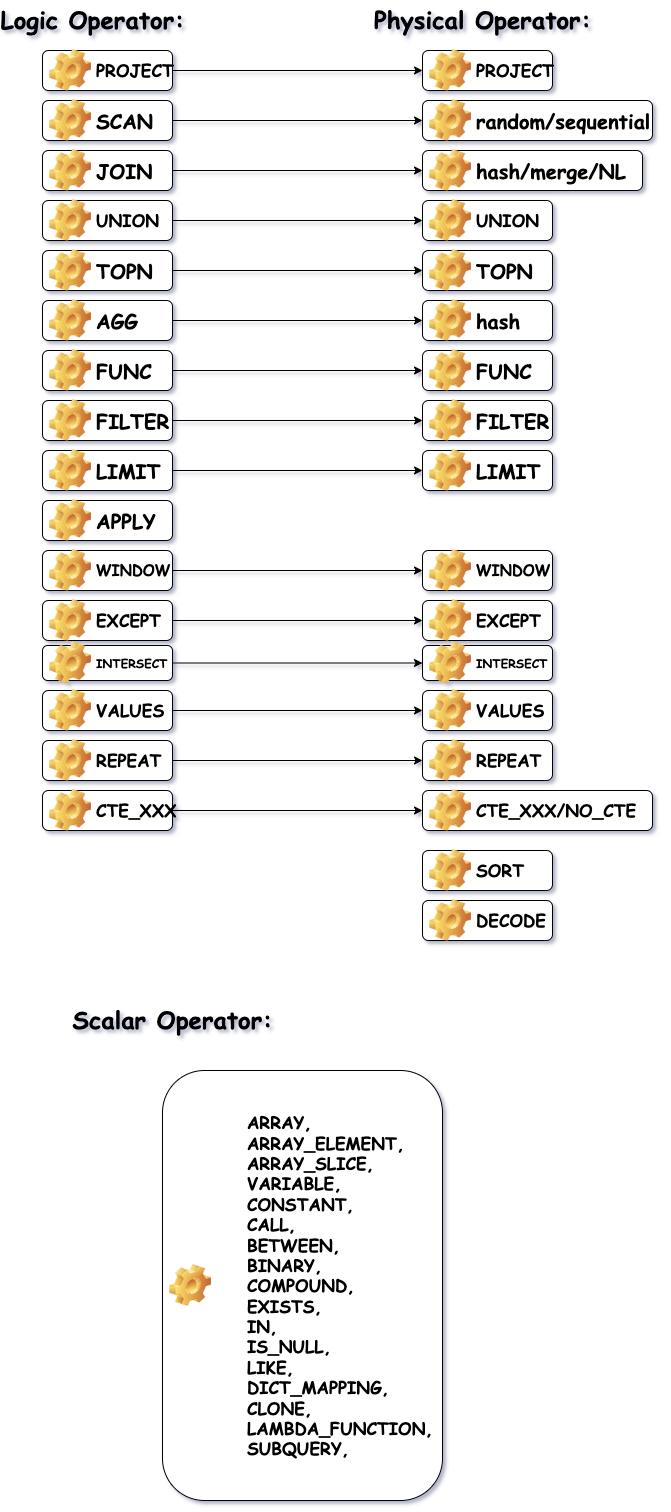

The diagram above was exported from draw.io. Its source (the exported page's mxGraphModel, read from the mxfile embedded in the PNG):
<mxGraphModel dx="1072" dy="693" grid="1" gridSize="10" guides="1" tooltips="1" connect="1" arrows="1" fold="1" page="1" pageScale="1" pageWidth="827" pageHeight="1169" math="0" shadow="0">
  <root>
    <mxCell id="0" />
    <mxCell id="1" parent="0" />
    <mxCell id="89jEi_YSSt3OsG0IHcYa-23" value="" style="edgeStyle=orthogonalEdgeStyle;rounded=0;orthogonalLoop=1;jettySize=auto;html=1;fontFamily=Comic Sans MS;fontSize=12;" edge="1" parent="1" source="89jEi_YSSt3OsG0IHcYa-1" target="89jEi_YSSt3OsG0IHcYa-22">
      <mxGeometry relative="1" as="geometry" />
    </mxCell>
    <mxCell id="89jEi_YSSt3OsG0IHcYa-1" value="&lt;font face=&quot;Comic Sans MS&quot; style=&quot;font-size: 20px;&quot;&gt;SCAN&lt;/font&gt;" style="label;whiteSpace=wrap;html=1;image=img/clipart/Gear_128x128.png" vertex="1" parent="1">
      <mxGeometry x="110" y="130" width="130" height="40" as="geometry" />
    </mxCell>
    <mxCell id="89jEi_YSSt3OsG0IHcYa-2" value="&lt;font face=&quot;Comic Sans MS&quot; style=&quot;font-size: 20px;&quot;&gt;APPLY&lt;/font&gt;" style="label;whiteSpace=wrap;html=1;image=img/clipart/Gear_128x128.png" vertex="1" parent="1">
      <mxGeometry x="110" y="530" width="130" height="40" as="geometry" />
    </mxCell>
    <mxCell id="89jEi_YSSt3OsG0IHcYa-21" value="" style="edgeStyle=orthogonalEdgeStyle;rounded=0;orthogonalLoop=1;jettySize=auto;html=1;fontFamily=Comic Sans MS;fontSize=12;" edge="1" parent="1" source="89jEi_YSSt3OsG0IHcYa-3" target="89jEi_YSSt3OsG0IHcYa-20">
      <mxGeometry relative="1" as="geometry" />
    </mxCell>
    <mxCell id="89jEi_YSSt3OsG0IHcYa-3" value="&lt;font face=&quot;Comic Sans MS&quot; style=&quot;font-size: 20px;&quot;&gt;JOIN&lt;/font&gt;" style="label;whiteSpace=wrap;html=1;image=img/clipart/Gear_128x128.png" vertex="1" parent="1">
      <mxGeometry x="110" y="180" width="130" height="40" as="geometry" />
    </mxCell>
    <mxCell id="89jEi_YSSt3OsG0IHcYa-37" value="" style="edgeStyle=orthogonalEdgeStyle;rounded=0;orthogonalLoop=1;jettySize=auto;html=1;fontFamily=Comic Sans MS;fontSize=12;" edge="1" parent="1" source="89jEi_YSSt3OsG0IHcYa-4" target="89jEi_YSSt3OsG0IHcYa-36">
      <mxGeometry relative="1" as="geometry" />
    </mxCell>
    <mxCell id="89jEi_YSSt3OsG0IHcYa-4" value="&lt;font face=&quot;Comic Sans MS&quot; style=&quot;font-size: 15px;&quot;&gt;WINDOW&lt;/font&gt;" style="label;whiteSpace=wrap;html=1;image=img/clipart/Gear_128x128.png" vertex="1" parent="1">
      <mxGeometry x="110" y="580" width="130" height="40" as="geometry" />
    </mxCell>
    <mxCell id="89jEi_YSSt3OsG0IHcYa-29" value="" style="edgeStyle=orthogonalEdgeStyle;rounded=0;orthogonalLoop=1;jettySize=auto;html=1;fontFamily=Comic Sans MS;fontSize=12;" edge="1" parent="1" source="89jEi_YSSt3OsG0IHcYa-5" target="89jEi_YSSt3OsG0IHcYa-28">
      <mxGeometry relative="1" as="geometry" />
    </mxCell>
    <mxCell id="89jEi_YSSt3OsG0IHcYa-5" value="&lt;font face=&quot;Comic Sans MS&quot; style=&quot;font-size: 20px;&quot;&gt;TOPN&lt;/font&gt;" style="label;whiteSpace=wrap;html=1;image=img/clipart/Gear_128x128.png" vertex="1" parent="1">
      <mxGeometry x="110" y="280" width="130" height="40" as="geometry" />
    </mxCell>
    <mxCell id="89jEi_YSSt3OsG0IHcYa-27" value="" style="edgeStyle=orthogonalEdgeStyle;rounded=0;orthogonalLoop=1;jettySize=auto;html=1;fontFamily=Comic Sans MS;fontSize=12;" edge="1" parent="1" source="89jEi_YSSt3OsG0IHcYa-6" target="89jEi_YSSt3OsG0IHcYa-26">
      <mxGeometry relative="1" as="geometry" />
    </mxCell>
    <mxCell id="89jEi_YSSt3OsG0IHcYa-6" value="&lt;font face=&quot;Comic Sans MS&quot; style=&quot;font-size: 20px;&quot;&gt;AGG&lt;/font&gt;" style="label;whiteSpace=wrap;html=1;image=img/clipart/Gear_128x128.png" vertex="1" parent="1">
      <mxGeometry x="110" y="330" width="130" height="40" as="geometry" />
    </mxCell>
    <mxCell id="89jEi_YSSt3OsG0IHcYa-43" value="" style="edgeStyle=orthogonalEdgeStyle;rounded=0;orthogonalLoop=1;jettySize=auto;html=1;fontFamily=Comic Sans MS;fontSize=12;" edge="1" parent="1" source="89jEi_YSSt3OsG0IHcYa-7" target="89jEi_YSSt3OsG0IHcYa-42">
      <mxGeometry relative="1" as="geometry" />
    </mxCell>
    <mxCell id="89jEi_YSSt3OsG0IHcYa-7" value="&lt;font face=&quot;Comic Sans MS&quot; style=&quot;font-size: 20px;&quot;&gt;FILTER&lt;/font&gt;" style="label;whiteSpace=wrap;html=1;image=img/clipart/Gear_128x128.png" vertex="1" parent="1">
      <mxGeometry x="110" y="430" width="130" height="40" as="geometry" />
    </mxCell>
    <mxCell id="89jEi_YSSt3OsG0IHcYa-45" value="" style="edgeStyle=orthogonalEdgeStyle;rounded=0;orthogonalLoop=1;jettySize=auto;html=1;fontFamily=Comic Sans MS;fontSize=12;" edge="1" parent="1" source="89jEi_YSSt3OsG0IHcYa-8" target="89jEi_YSSt3OsG0IHcYa-44">
      <mxGeometry relative="1" as="geometry" />
    </mxCell>
    <mxCell id="89jEi_YSSt3OsG0IHcYa-8" value="&lt;font face=&quot;Comic Sans MS&quot;&gt;&lt;span style=&quot;font-size: 20px;&quot;&gt;FUNC&lt;/span&gt;&lt;/font&gt;" style="label;whiteSpace=wrap;html=1;image=img/clipart/Gear_128x128.png" vertex="1" parent="1">
      <mxGeometry x="110" y="380" width="130" height="40" as="geometry" />
    </mxCell>
    <mxCell id="89jEi_YSSt3OsG0IHcYa-47" value="" style="edgeStyle=orthogonalEdgeStyle;rounded=0;orthogonalLoop=1;jettySize=auto;html=1;fontFamily=Comic Sans MS;fontSize=12;" edge="1" parent="1" source="89jEi_YSSt3OsG0IHcYa-9" target="89jEi_YSSt3OsG0IHcYa-46">
      <mxGeometry relative="1" as="geometry" />
    </mxCell>
    <mxCell id="89jEi_YSSt3OsG0IHcYa-9" value="&lt;font face=&quot;Comic Sans MS&quot; style=&quot;font-size: 20px;&quot;&gt;LIMIT&lt;/font&gt;" style="label;whiteSpace=wrap;html=1;image=img/clipart/Gear_128x128.png" vertex="1" parent="1">
      <mxGeometry x="110" y="480" width="130" height="40" as="geometry" />
    </mxCell>
    <mxCell id="89jEi_YSSt3OsG0IHcYa-25" value="" style="edgeStyle=orthogonalEdgeStyle;rounded=0;orthogonalLoop=1;jettySize=auto;html=1;fontFamily=Comic Sans MS;fontSize=12;" edge="1" parent="1" source="89jEi_YSSt3OsG0IHcYa-10" target="89jEi_YSSt3OsG0IHcYa-24">
      <mxGeometry relative="1" as="geometry" />
    </mxCell>
    <mxCell id="89jEi_YSSt3OsG0IHcYa-10" value="&lt;font face=&quot;Comic Sans MS&quot; style=&quot;font-size: 17px;&quot;&gt;PROJECT&lt;/font&gt;" style="label;whiteSpace=wrap;html=1;image=img/clipart/Gear_128x128.png" vertex="1" parent="1">
      <mxGeometry x="110" y="80" width="130" height="40" as="geometry" />
    </mxCell>
    <mxCell id="89jEi_YSSt3OsG0IHcYa-31" value="" style="edgeStyle=orthogonalEdgeStyle;rounded=0;orthogonalLoop=1;jettySize=auto;html=1;fontFamily=Comic Sans MS;fontSize=12;" edge="1" parent="1" source="89jEi_YSSt3OsG0IHcYa-13" target="89jEi_YSSt3OsG0IHcYa-30">
      <mxGeometry relative="1" as="geometry" />
    </mxCell>
    <mxCell id="89jEi_YSSt3OsG0IHcYa-13" value="&lt;font face=&quot;Comic Sans MS&quot; style=&quot;font-size: 17px;&quot;&gt;UNION&lt;/font&gt;" style="label;whiteSpace=wrap;html=1;image=img/clipart/Gear_128x128.png" vertex="1" parent="1">
      <mxGeometry x="110" y="230" width="130" height="40" as="geometry" />
    </mxCell>
    <mxCell id="89jEi_YSSt3OsG0IHcYa-33" value="" style="edgeStyle=orthogonalEdgeStyle;rounded=0;orthogonalLoop=1;jettySize=auto;html=1;fontFamily=Comic Sans MS;fontSize=12;" edge="1" parent="1" source="89jEi_YSSt3OsG0IHcYa-14" target="89jEi_YSSt3OsG0IHcYa-32">
      <mxGeometry relative="1" as="geometry" />
    </mxCell>
    <mxCell id="89jEi_YSSt3OsG0IHcYa-14" value="&lt;font face=&quot;Comic Sans MS&quot; style=&quot;font-size: 17px;&quot;&gt;EXCEPT&lt;/font&gt;" style="label;whiteSpace=wrap;html=1;image=img/clipart/Gear_128x128.png" vertex="1" parent="1">
      <mxGeometry x="110" y="630" width="130" height="40" as="geometry" />
    </mxCell>
    <mxCell id="89jEi_YSSt3OsG0IHcYa-35" value="" style="edgeStyle=orthogonalEdgeStyle;rounded=0;orthogonalLoop=1;jettySize=auto;html=1;fontFamily=Comic Sans MS;fontSize=12;" edge="1" parent="1" source="89jEi_YSSt3OsG0IHcYa-15" target="89jEi_YSSt3OsG0IHcYa-34">
      <mxGeometry relative="1" as="geometry" />
    </mxCell>
    <mxCell id="89jEi_YSSt3OsG0IHcYa-15" value="&lt;font style=&quot;font-size: 12px;&quot; face=&quot;Comic Sans MS&quot;&gt;INTERSECT&lt;/font&gt;" style="label;whiteSpace=wrap;html=1;image=img/clipart/Gear_128x128.png" vertex="1" parent="1">
      <mxGeometry x="110" y="675" width="130" height="35" as="geometry" />
    </mxCell>
    <mxCell id="89jEi_YSSt3OsG0IHcYa-39" value="" style="edgeStyle=orthogonalEdgeStyle;rounded=0;orthogonalLoop=1;jettySize=auto;html=1;fontFamily=Comic Sans MS;fontSize=12;" edge="1" parent="1" source="89jEi_YSSt3OsG0IHcYa-16" target="89jEi_YSSt3OsG0IHcYa-38">
      <mxGeometry relative="1" as="geometry" />
    </mxCell>
    <mxCell id="89jEi_YSSt3OsG0IHcYa-16" value="&lt;font face=&quot;Comic Sans MS&quot; style=&quot;font-size: 17px;&quot;&gt;VALUES&lt;/font&gt;" style="label;whiteSpace=wrap;html=1;image=img/clipart/Gear_128x128.png" vertex="1" parent="1">
      <mxGeometry x="110" y="720" width="130" height="40" as="geometry" />
    </mxCell>
    <mxCell id="89jEi_YSSt3OsG0IHcYa-41" value="" style="edgeStyle=orthogonalEdgeStyle;rounded=0;orthogonalLoop=1;jettySize=auto;html=1;fontFamily=Comic Sans MS;fontSize=12;" edge="1" parent="1" source="89jEi_YSSt3OsG0IHcYa-17" target="89jEi_YSSt3OsG0IHcYa-40">
      <mxGeometry relative="1" as="geometry" />
    </mxCell>
    <mxCell id="89jEi_YSSt3OsG0IHcYa-17" value="&lt;font face=&quot;Comic Sans MS&quot; style=&quot;font-size: 17px;&quot;&gt;REPEAT&lt;/font&gt;" style="label;whiteSpace=wrap;html=1;image=img/clipart/Gear_128x128.png" vertex="1" parent="1">
      <mxGeometry x="110" y="770" width="130" height="40" as="geometry" />
    </mxCell>
    <mxCell id="89jEi_YSSt3OsG0IHcYa-52" value="" style="edgeStyle=orthogonalEdgeStyle;rounded=0;orthogonalLoop=1;jettySize=auto;html=1;fontFamily=Comic Sans MS;fontSize=12;" edge="1" parent="1" source="89jEi_YSSt3OsG0IHcYa-18" target="89jEi_YSSt3OsG0IHcYa-51">
      <mxGeometry relative="1" as="geometry" />
    </mxCell>
    <mxCell id="89jEi_YSSt3OsG0IHcYa-18" value="&lt;font face=&quot;Comic Sans MS&quot; style=&quot;font-size: 17px;&quot;&gt;CTE_XXX&lt;/font&gt;" style="label;whiteSpace=wrap;html=1;image=img/clipart/Gear_128x128.png" vertex="1" parent="1">
      <mxGeometry x="110" y="820" width="130" height="40" as="geometry" />
    </mxCell>
    <mxCell id="89jEi_YSSt3OsG0IHcYa-20" value="&lt;font face=&quot;Comic Sans MS&quot;&gt;&lt;span style=&quot;font-size: 20px;&quot;&gt;hash/merge/NL&lt;/span&gt;&lt;/font&gt;" style="label;whiteSpace=wrap;html=1;image=img/clipart/Gear_128x128.png" vertex="1" parent="1">
      <mxGeometry x="490" y="180" width="220" height="40" as="geometry" />
    </mxCell>
    <mxCell id="89jEi_YSSt3OsG0IHcYa-22" value="&lt;font face=&quot;Comic Sans MS&quot; style=&quot;font-size: 20px;&quot;&gt;random/sequential&amp;nbsp;&lt;/font&gt;" style="label;whiteSpace=wrap;html=1;image=img/clipart/Gear_128x128.png" vertex="1" parent="1">
      <mxGeometry x="490" y="130" width="230" height="40" as="geometry" />
    </mxCell>
    <mxCell id="89jEi_YSSt3OsG0IHcYa-24" value="&lt;font face=&quot;Comic Sans MS&quot; style=&quot;font-size: 17px;&quot;&gt;PROJECT&lt;/font&gt;" style="label;whiteSpace=wrap;html=1;image=img/clipart/Gear_128x128.png" vertex="1" parent="1">
      <mxGeometry x="490" y="80" width="130" height="40" as="geometry" />
    </mxCell>
    <mxCell id="89jEi_YSSt3OsG0IHcYa-26" value="&lt;font face=&quot;Comic Sans MS&quot; style=&quot;font-size: 20px;&quot;&gt;hash&lt;/font&gt;" style="label;whiteSpace=wrap;html=1;image=img/clipart/Gear_128x128.png" vertex="1" parent="1">
      <mxGeometry x="490" y="330" width="130" height="40" as="geometry" />
    </mxCell>
    <mxCell id="89jEi_YSSt3OsG0IHcYa-28" value="&lt;font face=&quot;Comic Sans MS&quot; style=&quot;font-size: 20px;&quot;&gt;TOPN&lt;/font&gt;" style="label;whiteSpace=wrap;html=1;image=img/clipart/Gear_128x128.png" vertex="1" parent="1">
      <mxGeometry x="490" y="280" width="130" height="40" as="geometry" />
    </mxCell>
    <mxCell id="89jEi_YSSt3OsG0IHcYa-30" value="&lt;font face=&quot;Comic Sans MS&quot; style=&quot;font-size: 17px;&quot;&gt;UNION&lt;/font&gt;" style="label;whiteSpace=wrap;html=1;image=img/clipart/Gear_128x128.png" vertex="1" parent="1">
      <mxGeometry x="490" y="230" width="130" height="40" as="geometry" />
    </mxCell>
    <mxCell id="89jEi_YSSt3OsG0IHcYa-32" value="&lt;font face=&quot;Comic Sans MS&quot; style=&quot;font-size: 17px;&quot;&gt;EXCEPT&lt;/font&gt;" style="label;whiteSpace=wrap;html=1;image=img/clipart/Gear_128x128.png" vertex="1" parent="1">
      <mxGeometry x="490" y="630" width="130" height="40" as="geometry" />
    </mxCell>
    <mxCell id="89jEi_YSSt3OsG0IHcYa-34" value="&lt;font style=&quot;font-size: 12px;&quot; face=&quot;Comic Sans MS&quot;&gt;INTERSECT&lt;/font&gt;" style="label;whiteSpace=wrap;html=1;image=img/clipart/Gear_128x128.png" vertex="1" parent="1">
      <mxGeometry x="490" y="675" width="130" height="35" as="geometry" />
    </mxCell>
    <mxCell id="89jEi_YSSt3OsG0IHcYa-36" value="&lt;font face=&quot;Comic Sans MS&quot; style=&quot;font-size: 15px;&quot;&gt;WINDOW&lt;/font&gt;" style="label;whiteSpace=wrap;html=1;image=img/clipart/Gear_128x128.png" vertex="1" parent="1">
      <mxGeometry x="490" y="580" width="130" height="40" as="geometry" />
    </mxCell>
    <mxCell id="89jEi_YSSt3OsG0IHcYa-38" value="&lt;font face=&quot;Comic Sans MS&quot; style=&quot;font-size: 17px;&quot;&gt;VALUES&lt;/font&gt;" style="label;whiteSpace=wrap;html=1;image=img/clipart/Gear_128x128.png" vertex="1" parent="1">
      <mxGeometry x="490" y="720" width="130" height="40" as="geometry" />
    </mxCell>
    <mxCell id="89jEi_YSSt3OsG0IHcYa-40" value="&lt;font face=&quot;Comic Sans MS&quot; style=&quot;font-size: 17px;&quot;&gt;REPEAT&lt;/font&gt;" style="label;whiteSpace=wrap;html=1;image=img/clipart/Gear_128x128.png" vertex="1" parent="1">
      <mxGeometry x="490" y="770" width="130" height="40" as="geometry" />
    </mxCell>
    <mxCell id="89jEi_YSSt3OsG0IHcYa-42" value="&lt;font face=&quot;Comic Sans MS&quot; style=&quot;font-size: 20px;&quot;&gt;FILTER&lt;/font&gt;" style="label;whiteSpace=wrap;html=1;image=img/clipart/Gear_128x128.png" vertex="1" parent="1">
      <mxGeometry x="490" y="430" width="130" height="40" as="geometry" />
    </mxCell>
    <mxCell id="89jEi_YSSt3OsG0IHcYa-44" value="&lt;font face=&quot;Comic Sans MS&quot;&gt;&lt;span style=&quot;font-size: 20px;&quot;&gt;FUNC&lt;/span&gt;&lt;/font&gt;" style="label;whiteSpace=wrap;html=1;image=img/clipart/Gear_128x128.png" vertex="1" parent="1">
      <mxGeometry x="490" y="380" width="130" height="40" as="geometry" />
    </mxCell>
    <mxCell id="89jEi_YSSt3OsG0IHcYa-46" value="&lt;font face=&quot;Comic Sans MS&quot; style=&quot;font-size: 20px;&quot;&gt;LIMIT&lt;/font&gt;" style="label;whiteSpace=wrap;html=1;image=img/clipart/Gear_128x128.png" vertex="1" parent="1">
      <mxGeometry x="490" y="480" width="130" height="40" as="geometry" />
    </mxCell>
    <mxCell id="89jEi_YSSt3OsG0IHcYa-48" value="&lt;font face=&quot;Comic Sans MS&quot; style=&quot;font-size: 17px;&quot;&gt;SORT&lt;/font&gt;" style="label;whiteSpace=wrap;html=1;image=img/clipart/Gear_128x128.png" vertex="1" parent="1">
      <mxGeometry x="490" y="880" width="130" height="40" as="geometry" />
    </mxCell>
    <mxCell id="89jEi_YSSt3OsG0IHcYa-49" value="&lt;font face=&quot;Comic Sans MS&quot; style=&quot;font-size: 17px;&quot;&gt;DECODE&lt;/font&gt;" style="label;whiteSpace=wrap;html=1;image=img/clipart/Gear_128x128.png" vertex="1" parent="1">
      <mxGeometry x="490" y="930" width="130" height="40" as="geometry" />
    </mxCell>
    <mxCell id="89jEi_YSSt3OsG0IHcYa-51" value="&lt;font face=&quot;Comic Sans MS&quot; style=&quot;font-size: 17px;&quot;&gt;CTE_XXX/NO_CTE&lt;/font&gt;" style="label;whiteSpace=wrap;html=1;image=img/clipart/Gear_128x128.png" vertex="1" parent="1">
      <mxGeometry x="490" y="820" width="230" height="40" as="geometry" />
    </mxCell>
    <mxCell id="89jEi_YSSt3OsG0IHcYa-67" value="&lt;div&gt;&lt;span style=&quot;font-size: 17px; font-family: &amp;quot;Comic Sans MS&amp;quot;; background-color: initial;&quot;&gt;&amp;nbsp; &amp;nbsp; ARRAY,&lt;/span&gt;&lt;br&gt;&lt;/div&gt;&lt;div&gt;&lt;font face=&quot;Comic Sans MS&quot;&gt;&lt;span style=&quot;font-size: 17px;&quot;&gt;&amp;nbsp; &amp;nbsp; ARRAY_ELEMENT,&lt;/span&gt;&lt;/font&gt;&lt;/div&gt;&lt;div&gt;&lt;font face=&quot;Comic Sans MS&quot;&gt;&lt;span style=&quot;font-size: 17px;&quot;&gt;&amp;nbsp; &amp;nbsp; ARRAY_SLICE,&lt;/span&gt;&lt;/font&gt;&lt;/div&gt;&lt;div&gt;&lt;font face=&quot;Comic Sans MS&quot;&gt;&lt;span style=&quot;font-size: 17px;&quot;&gt;&amp;nbsp; &amp;nbsp; VARIABLE,&lt;/span&gt;&lt;/font&gt;&lt;/div&gt;&lt;div&gt;&lt;font face=&quot;Comic Sans MS&quot;&gt;&lt;span style=&quot;font-size: 17px;&quot;&gt;&amp;nbsp; &amp;nbsp; CONSTANT,&lt;/span&gt;&lt;/font&gt;&lt;/div&gt;&lt;div&gt;&lt;font face=&quot;Comic Sans MS&quot;&gt;&lt;span style=&quot;font-size: 17px;&quot;&gt;&amp;nbsp; &amp;nbsp; CALL,&lt;/span&gt;&lt;/font&gt;&lt;/div&gt;&lt;div&gt;&lt;font face=&quot;Comic Sans MS&quot;&gt;&lt;span style=&quot;font-size: 17px;&quot;&gt;&amp;nbsp; &amp;nbsp; BETWEEN,&lt;/span&gt;&lt;/font&gt;&lt;/div&gt;&lt;div&gt;&lt;font face=&quot;Comic Sans MS&quot;&gt;&lt;span style=&quot;font-size: 17px;&quot;&gt;&amp;nbsp; &amp;nbsp; BINARY,&lt;/span&gt;&lt;/font&gt;&lt;/div&gt;&lt;div&gt;&lt;font face=&quot;Comic Sans MS&quot;&gt;&lt;span style=&quot;font-size: 17px;&quot;&gt;&amp;nbsp; &amp;nbsp; COMPOUND,&lt;/span&gt;&lt;/font&gt;&lt;/div&gt;&lt;div&gt;&lt;font face=&quot;Comic Sans MS&quot;&gt;&lt;span style=&quot;font-size: 17px;&quot;&gt;&amp;nbsp; &amp;nbsp; EXISTS,&lt;/span&gt;&lt;/font&gt;&lt;/div&gt;&lt;div&gt;&lt;font face=&quot;Comic Sans MS&quot;&gt;&lt;span style=&quot;font-size: 17px;&quot;&gt;&amp;nbsp; &amp;nbsp; IN,&lt;/span&gt;&lt;/font&gt;&lt;/div&gt;&lt;div&gt;&lt;font face=&quot;Comic Sans MS&quot;&gt;&lt;span style=&quot;font-size: 17px;&quot;&gt;&amp;nbsp; &amp;nbsp; IS_NULL,&lt;/span&gt;&lt;/font&gt;&lt;/div&gt;&lt;div&gt;&lt;font face=&quot;Comic Sans MS&quot;&gt;&lt;span style=&quot;font-size: 17px;&quot;&gt;&amp;nbsp; &amp;nbsp; LIKE,&lt;/span&gt;&lt;/font&gt;&lt;/div&gt;&lt;div&gt;&lt;font face=&quot;Comic Sans MS&quot;&gt;&lt;span style=&quot;font-size: 17px;&quot;&gt;&amp;nbsp; &amp;nbsp; DICT_MAPPING,&lt;/span&gt;&lt;/font&gt;&lt;/div&gt;&lt;div&gt;&lt;font face=&quot;Comic Sans MS&quot;&gt;&lt;span style=&quot;font-size: 17px;&quot;&gt;&amp;nbsp; &amp;nbsp; CLONE,&lt;/span&gt;&lt;/font&gt;&lt;/div&gt;&lt;div&gt;&lt;font face=&quot;Comic Sans MS&quot;&gt;&lt;span style=&quot;font-size: 17px;&quot;&gt;&amp;nbsp; &amp;nbsp; LAMBDA_FUNCTION,&lt;/span&gt;&lt;/font&gt;&lt;/div&gt;&lt;div&gt;&lt;font face=&quot;Comic Sans MS&quot;&gt;&lt;span style=&quot;font-size: 17px;&quot;&gt;&amp;nbsp; &amp;nbsp; SUBQUERY,&lt;/span&gt;&lt;/font&gt;&lt;/div&gt;" style="label;whiteSpace=wrap;html=1;image=img/clipart/Gear_128x128.png" vertex="1" parent="1">
      <mxGeometry x="230" y="1100" width="280" height="430" as="geometry" />
    </mxCell>
    <mxCell id="89jEi_YSSt3OsG0IHcYa-70" value="Logic Operator:" style="text;strokeColor=none;fillColor=none;html=1;fontSize=24;fontStyle=1;verticalAlign=middle;align=center;fontFamily=Comic Sans MS;" vertex="1" parent="1">
      <mxGeometry x="110" y="30" width="100" height="40" as="geometry" />
    </mxCell>
    <mxCell id="89jEi_YSSt3OsG0IHcYa-71" value="Physical Operator:" style="text;strokeColor=none;fillColor=none;html=1;fontSize=24;fontStyle=1;verticalAlign=middle;align=center;fontFamily=Comic Sans MS;" vertex="1" parent="1">
      <mxGeometry x="500" y="30" width="100" height="40" as="geometry" />
    </mxCell>
    <mxCell id="89jEi_YSSt3OsG0IHcYa-72" value="Scalar Operator:" style="text;strokeColor=none;fillColor=none;html=1;fontSize=24;fontStyle=1;verticalAlign=middle;align=center;fontFamily=Comic Sans MS;" vertex="1" parent="1">
      <mxGeometry x="190" y="1030" width="100" height="40" as="geometry" />
    </mxCell>
  </root>
</mxGraphModel>